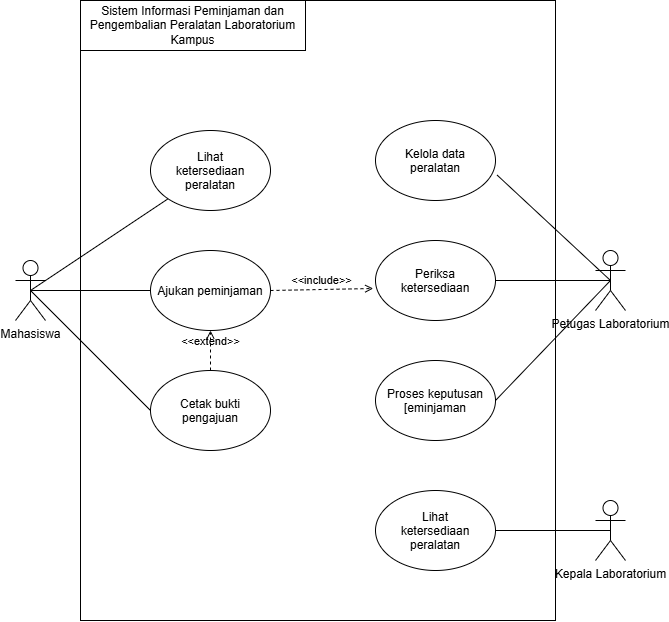

The diagram above was exported from draw.io. Its source (the exported page's mxGraphModel, read from the mxfile embedded in the PNG):
<mxGraphModel dx="1013" dy="497" grid="1" gridSize="10" guides="1" tooltips="1" connect="1" arrows="1" fold="1" page="1" pageScale="1" pageWidth="850" pageHeight="1100" math="0" shadow="0">
  <root>
    <mxCell id="0" />
    <mxCell id="1" parent="0" />
    <mxCell id="OcRncszQ03e015XCdkrd-1" parent="1" style="rounded=0;whiteSpace=wrap;html=1;" value="" vertex="1">
      <mxGeometry height="620" width="475" x="225" y="50" as="geometry" />
    </mxCell>
    <mxCell id="OcRncszQ03e015XCdkrd-11" edge="1" parent="1" source="OcRncszQ03e015XCdkrd-2" style="edgeStyle=none;curved=1;rounded=0;curveGeometry=1;orthogonalLoop=1;jettySize=auto;html=1;fontSize=12;defaultLabelBackgroundColor=page;startSize=8;endSize=8;exitX=0.5;exitY=0.5;exitDx=0;exitDy=0;exitPerimeter=0;endArrow=none;endFill=0;" target="OcRncszQ03e015XCdkrd-5" value="">
      <mxGeometry relative="1" as="geometry" />
    </mxCell>
    <mxCell id="k7bfEWhmDXEWAy3encGo-8" edge="1" parent="1" source="OcRncszQ03e015XCdkrd-2" style="rounded=0;orthogonalLoop=1;jettySize=auto;html=1;exitX=0.5;exitY=0.5;exitDx=0;exitDy=0;exitPerimeter=0;entryX=0;entryY=0.5;entryDx=0;entryDy=0;defaultLabelBackgroundColor=page;endArrow=none;endFill=0;" target="k7bfEWhmDXEWAy3encGo-1">
      <mxGeometry relative="1" as="geometry" />
    </mxCell>
    <mxCell id="k7bfEWhmDXEWAy3encGo-9" edge="1" parent="1" source="OcRncszQ03e015XCdkrd-2" style="rounded=0;orthogonalLoop=1;jettySize=auto;html=1;exitX=0.5;exitY=0.5;exitDx=0;exitDy=0;exitPerimeter=0;entryX=0;entryY=0.5;entryDx=0;entryDy=0;defaultLabelBackgroundColor=page;endArrow=none;endFill=0;" target="k7bfEWhmDXEWAy3encGo-4">
      <mxGeometry relative="1" as="geometry" />
    </mxCell>
    <mxCell id="OcRncszQ03e015XCdkrd-2" parent="1" style="shape=umlActor;verticalLabelPosition=bottom;verticalAlign=top;html=1;outlineConnect=0;labelPerimeter=1;" value="Mahasiswa" vertex="1">
      <mxGeometry height="60" width="30" x="160" y="310" as="geometry" />
    </mxCell>
    <mxCell id="OcRncszQ03e015XCdkrd-12" edge="1" parent="1" source="OcRncszQ03e015XCdkrd-4" style="edgeStyle=none;curved=1;rounded=0;curveGeometry=1;orthogonalLoop=1;jettySize=auto;html=1;fontSize=12;defaultLabelBackgroundColor=page;startSize=8;endSize=8;exitX=0.5;exitY=0.5;exitDx=0;exitDy=0;exitPerimeter=0;endArrow=none;endFill=0;" target="OcRncszQ03e015XCdkrd-7" value="">
      <mxGeometry relative="1" as="geometry" />
    </mxCell>
    <mxCell id="OcRncszQ03e015XCdkrd-4" parent="1" style="shape=umlActor;verticalLabelPosition=bottom;verticalAlign=top;html=1;outlineConnect=0;labelPerimeter=1;" value="Petugas Laboratorium" vertex="1">
      <mxGeometry height="60" width="30" x="740" y="300" as="geometry" />
    </mxCell>
    <mxCell id="OcRncszQ03e015XCdkrd-5" parent="1" style="ellipse;whiteSpace=wrap;html=1;shapeInside=1;" value="Lihat ketersediaan peralatan" vertex="1">
      <mxGeometry height="80" width="120" x="295" y="180" as="geometry" />
    </mxCell>
    <mxCell id="OcRncszQ03e015XCdkrd-7" parent="1" style="ellipse;whiteSpace=wrap;html=1;shapeInside=1;" value="Periksa ketersediaan" vertex="1">
      <mxGeometry height="80" width="120" x="520" y="290" as="geometry" />
    </mxCell>
    <mxCell id="OcRncszQ03e015XCdkrd-10" parent="1" style="rounded=0;whiteSpace=wrap;html=1;" value="Sistem Informasi Peminjaman dan Pengembalian Peralatan Laboratorium Kampus" vertex="1">
      <mxGeometry height="50" width="225" x="225" y="50" as="geometry" />
    </mxCell>
    <mxCell id="k7bfEWhmDXEWAy3encGo-1" parent="1" style="ellipse;whiteSpace=wrap;html=1;shapeInside=1;" value="Ajukan peminjaman" vertex="1">
      <mxGeometry height="80" width="120" x="295" y="300" as="geometry" />
    </mxCell>
    <mxCell id="k7bfEWhmDXEWAy3encGo-2" parent="1" style="ellipse;whiteSpace=wrap;html=1;shapeInside=1;" value="Lihat ketersediaan peralatan" vertex="1">
      <mxGeometry height="80" width="120" x="520" y="540" as="geometry" />
    </mxCell>
    <mxCell id="k7bfEWhmDXEWAy3encGo-4" parent="1" style="ellipse;whiteSpace=wrap;html=1;shapeInside=1;" value="Cetak bukti pengajuan" vertex="1">
      <mxGeometry height="80" width="120" x="295" y="420" as="geometry" />
    </mxCell>
    <mxCell id="k7bfEWhmDXEWAy3encGo-5" parent="1" style="ellipse;whiteSpace=wrap;html=1;shapeInside=1;" value="Kelola data peralatan" vertex="1">
      <mxGeometry height="80" width="120" x="520" y="170" as="geometry" />
    </mxCell>
    <mxCell id="k7bfEWhmDXEWAy3encGo-6" parent="1" style="ellipse;whiteSpace=wrap;html=1;shapeInside=1;" value="Proses keputusan [eminjaman" vertex="1">
      <mxGeometry height="80" width="120" x="520" y="410" as="geometry" />
    </mxCell>
    <mxCell id="k7bfEWhmDXEWAy3encGo-7" parent="1" style="shape=umlActor;verticalLabelPosition=bottom;verticalAlign=top;html=1;outlineConnect=0;labelPerimeter=1;" value="Kepala Laboratorium" vertex="1">
      <mxGeometry height="60" width="30" x="740" y="550" as="geometry" />
    </mxCell>
    <mxCell id="k7bfEWhmDXEWAy3encGo-10" edge="1" parent="1" source="k7bfEWhmDXEWAy3encGo-5" style="rounded=0;orthogonalLoop=1;jettySize=auto;html=1;exitX=1.014;exitY=0.683;exitDx=0;exitDy=0;exitPerimeter=0;entryX=0.5;entryY=0.5;entryDx=0;entryDy=0;defaultLabelBackgroundColor=page;endArrow=none;endFill=0;entryPerimeter=0;" target="OcRncszQ03e015XCdkrd-4">
      <mxGeometry relative="1" as="geometry">
        <mxPoint x="720" y="260" as="sourcePoint" />
        <mxPoint x="840" y="380" as="targetPoint" />
      </mxGeometry>
    </mxCell>
    <mxCell id="k7bfEWhmDXEWAy3encGo-11" edge="1" parent="1" source="k7bfEWhmDXEWAy3encGo-6" style="rounded=0;orthogonalLoop=1;jettySize=auto;html=1;exitX=1;exitY=0.5;exitDx=0;exitDy=0;defaultLabelBackgroundColor=page;endArrow=none;endFill=0;entryX=0.5;entryY=0.5;entryDx=0;entryDy=0;entryPerimeter=0;" target="OcRncszQ03e015XCdkrd-4">
      <mxGeometry relative="1" as="geometry">
        <mxPoint x="680" y="440" as="sourcePoint" />
        <mxPoint x="800" y="560" as="targetPoint" />
      </mxGeometry>
    </mxCell>
    <mxCell id="k7bfEWhmDXEWAy3encGo-12" edge="1" parent="1" source="k7bfEWhmDXEWAy3encGo-2" style="rounded=0;orthogonalLoop=1;jettySize=auto;html=1;exitX=1;exitY=0.5;exitDx=0;exitDy=0;entryX=0.5;entryY=0.5;entryDx=0;entryDy=0;defaultLabelBackgroundColor=page;endArrow=none;endFill=0;entryPerimeter=0;" target="k7bfEWhmDXEWAy3encGo-7">
      <mxGeometry relative="1" as="geometry">
        <mxPoint x="630" y="500" as="sourcePoint" />
        <mxPoint x="750" y="620" as="targetPoint" />
      </mxGeometry>
    </mxCell>
    <mxCell id="k7bfEWhmDXEWAy3encGo-13" edge="1" parent="1" source="k7bfEWhmDXEWAy3encGo-4" style="html=1;verticalAlign=bottom;labelBackgroundColor=none;endArrow=open;endFill=0;dashed=1;rounded=0;defaultLabelBackgroundColor=page;exitX=0.5;exitY=0;exitDx=0;exitDy=0;entryX=0.5;entryY=1;entryDx=0;entryDy=0;" target="k7bfEWhmDXEWAy3encGo-1" value="&amp;lt;&amp;lt;extend&amp;gt;&amp;gt;">
      <mxGeometry relative="1" width="160" as="geometry">
        <mxPoint x="470" y="390" as="sourcePoint" />
        <mxPoint x="630" y="390" as="targetPoint" />
      </mxGeometry>
    </mxCell>
    <mxCell id="k7bfEWhmDXEWAy3encGo-14" edge="1" parent="1" source="k7bfEWhmDXEWAy3encGo-1" style="html=1;verticalAlign=bottom;labelBackgroundColor=none;endArrow=open;endFill=0;dashed=1;rounded=0;defaultLabelBackgroundColor=page;exitX=1;exitY=0.5;exitDx=0;exitDy=0;entryX=-0.019;entryY=0.6;entryDx=0;entryDy=0;entryPerimeter=0;" target="OcRncszQ03e015XCdkrd-7" value="&amp;lt;&amp;lt;include&amp;gt;&amp;gt;">
      <mxGeometry relative="1" width="160" as="geometry">
        <mxPoint x="470" y="390" as="sourcePoint" />
        <mxPoint x="630" y="390" as="targetPoint" />
      </mxGeometry>
    </mxCell>
  </root>
</mxGraphModel>